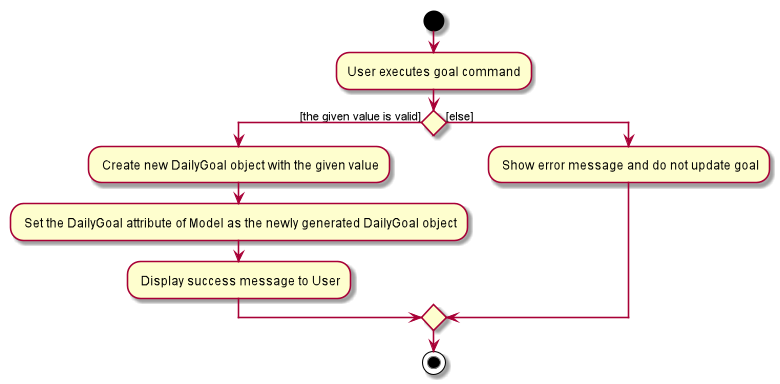

The diagram above was rendered by PlantUML. Its source (embedded in the PNG):
@startuml
start
:User executes goal command;

if () then ([the given value is valid])
    : Create new DailyGoal object with the given value;
    : Set the DailyGoal attribute of Model as the newly generated DailyGoal object;
    : Display success message to User;
else ([else])
    : Show error message and do not update goal;
endif
stop
@enduml